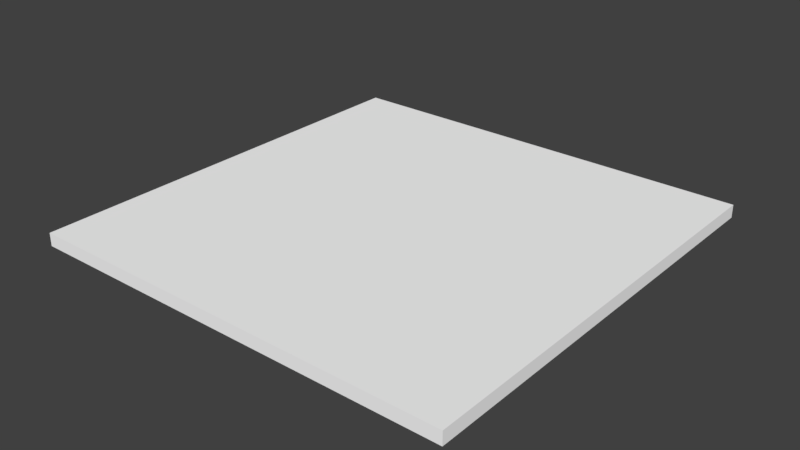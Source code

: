 # Source: belt.blend  (saved by Blender 2.79.0; exported with 4.5.12 LTS)
import bpy
from mathutils import Matrix  # noqa: F401  (used for matrix-valued properties, if any)

bpy.ops.wm.read_factory_settings(use_empty=True)
scene = bpy.context.scene
scene.name = 'Scene'

# ---- collections
col_collection_1 = bpy.data.collections.new('Collection 1'); scene.collection.children.link(col_collection_1)

# ---- materials (node trees are filled in below, after node groups)
mat_conveyor = bpy.data.materials.new('conveyor')
mat_conveyor.alpha_threshold = 0.0
mat_conveyor.use_transparent_shadow = False
mat_conveyor.diffuse_color = (1.0, 1.0, 1.0, 1.0)
mat_conveyor.roughness = 0.5

# ---- material node trees

# ---- world
world_world = bpy.data.worlds.new('World'); scene.world = world_world
world_world.color = (0.05088, 0.05088, 0.05088)
world_world.use_sun_shadow = False
world_world.sun_shadow_jitter_overblur = 0.0
world_world.cycles.sampling_method = 'MANUAL'

# ---- meshes
me_cube_001 = bpy.data.meshes.new('Cube.001')
me_cube_001.from_pydata([(-2.0, -2.0, -2.0), (-2.0, -2.0, 2.0), (-2.0, 2.0, -2.0), (-2.0, 2.0, 2.0), (2.0, -2.0, -2.0), (2.0, -2.0, 2.0), (2.0, 2.0, -2.0), (2.0, 2.0, 2.0)], [], [(0, 1, 3, 2), (2, 3, 7, 6), (6, 7, 5, 4), (4, 5, 1, 0), (2, 6, 4, 0), (7, 3, 1, 5)])
_uv = me_cube_001.uv_layers.new(name='UVMap')
_uv.uv.foreach_set('vector', [0.0, 0.0, 0.0, 0.0, 0.0, 0.0, 0.0, 0.0, 0.0, 0.0, 0.0, 0.0, 0.0, 0.0, 0.0, 0.0, 0.0, 0.0, 0.0, 0.0, 0.0, 0.0, 0.0, 0.0, 0.0, 0.0, 0.0, 0.0, 0.0, 0.0, 0.0, 0.0, 0.0, 0.0, 0.0, 0.0, 0.0, 0.0, 0.0, 0.0, 0.9979, 1.0, -0.001853, 1.0, -0.001853, 0.0006076, 0.9979, 0.0006076])
me_cube_001.materials.append(mat_conveyor)
me_cube_001.use_remesh_preserve_volume = False
me_cube_001.use_remesh_preserve_attributes = False
me_cube_001.use_mirror_vertex_groups = False
me_cube_001.update()

# ---- objects
ob_conveyor = bpy.data.objects.new('conveyor', me_cube_001)

# ---- transforms, parenting, visibility, modifiers, constraints
ob_conveyor.location = (0.0, 0.0, 0.0)
ob_conveyor.scale = (1.0, 1.0, 0.03)
ob_conveyor.lineart.crease_threshold = 0.0

# ---- collection membership
col_collection_1.objects.link(ob_conveyor)

# ---- scene / render settings (as saved in the file)
scene.frame_start = 1; scene.frame_end = 60; scene.frame_set(60)
scene.render.engine = 'BLENDER_EEVEE_NEXT'
scene.render.resolution_percentage = 50
scene.render.dither_intensity = 0.0
scene.cycles.use_denoising = False
scene.cycles.samples = 128
scene.cycles.sampling_pattern = 'TABULATED_SOBOL'
scene.cycles.use_adaptive_sampling = False
scene.cycles.use_light_tree = False
scene.cycles.blur_glossy = 0.0
scene.cycles.sample_clamp_indirect = 0.0
scene.view_settings.view_transform = 'Standard'
bpy.context.view_layer.update()

# ---- added for rendering (the .blend has no active camera and no usable light): camera, sun
cam_auto = bpy.data.cameras.new('AutoCamera')
cam_auto.lens = 50.0
cam_auto.sensor_width = 36.0
cam_auto.clip_end = 1000.0
ob_auto_camera = bpy.data.objects.new('AutoCamera', cam_auto)
scene.collection.objects.link(ob_auto_camera)
ob_auto_camera.location = (5.23504, -6.28205, 4.18803)
ob_auto_camera.rotation_euler = (1.09748, -7.21219e-08, 0.694738)
scene.camera = ob_auto_camera
light_auto_sun = bpy.data.lights.new('AutoSun', 'SUN')
light_auto_sun.energy = 3.0
light_auto_sun.angle = 0.0523599
ob_auto_sun = bpy.data.objects.new('AutoSun', light_auto_sun)
scene.collection.objects.link(ob_auto_sun)
ob_auto_sun.rotation_euler = (0.872665, 0.174533, 0.523599)
bpy.context.view_layer.update()
